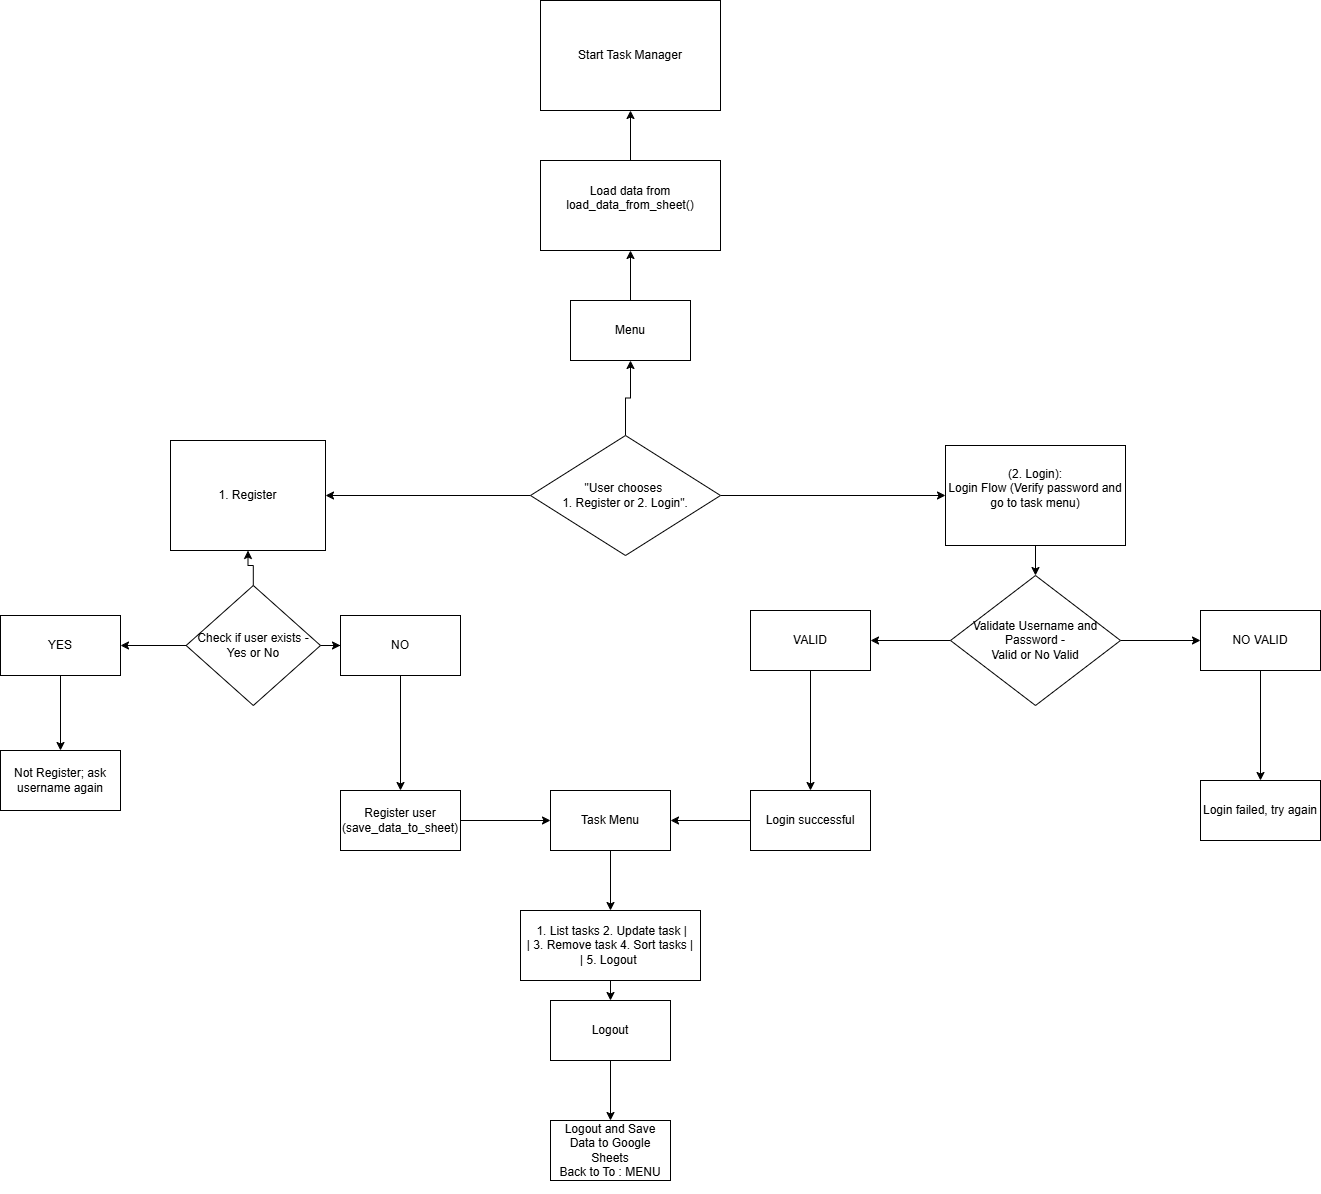

The diagram above was exported from draw.io. Its source (the exported page's mxGraphModel, read from the mxfile embedded in the PNG):
<mxGraphModel dx="1869" dy="1708" grid="1" gridSize="10" guides="1" tooltips="1" connect="1" arrows="1" fold="1" page="1" pageScale="1" pageWidth="827" pageHeight="1169" math="0" shadow="0">
  <root>
    <mxCell id="0" />
    <mxCell id="1" parent="0" />
    <mxCell id="Y7rjkWKLz77wlMqvTwK2-1" value="Start Task Manager" style="rounded=0;whiteSpace=wrap;html=1;" parent="1" vertex="1">
      <mxGeometry x="330" y="-120" width="180" height="110" as="geometry" />
    </mxCell>
    <mxCell id="Y7rjkWKLz77wlMqvTwK2-3" value="" style="edgeStyle=orthogonalEdgeStyle;rounded=0;orthogonalLoop=1;jettySize=auto;html=1;" parent="1" source="Y7rjkWKLz77wlMqvTwK2-2" target="Y7rjkWKLz77wlMqvTwK2-1" edge="1">
      <mxGeometry relative="1" as="geometry" />
    </mxCell>
    <mxCell id="Y7rjkWKLz77wlMqvTwK2-2" value="&#10;Load data from load_data_from_sheet()&#10;&#10;" style="rounded=0;whiteSpace=wrap;html=1;" parent="1" vertex="1">
      <mxGeometry x="330" y="40" width="180" height="90" as="geometry" />
    </mxCell>
    <mxCell id="Y7rjkWKLz77wlMqvTwK2-11" style="edgeStyle=orthogonalEdgeStyle;rounded=0;orthogonalLoop=1;jettySize=auto;html=1;entryX=0.5;entryY=1;entryDx=0;entryDy=0;" parent="1" source="Y7rjkWKLz77wlMqvTwK2-4" target="Y7rjkWKLz77wlMqvTwK2-5" edge="1">
      <mxGeometry relative="1" as="geometry" />
    </mxCell>
    <mxCell id="jWkJBD_ge2QnoFwKV3G9-7" value="" style="edgeStyle=orthogonalEdgeStyle;rounded=0;orthogonalLoop=1;jettySize=auto;html=1;" edge="1" parent="1" source="Y7rjkWKLz77wlMqvTwK2-4" target="jWkJBD_ge2QnoFwKV3G9-1">
      <mxGeometry relative="1" as="geometry" />
    </mxCell>
    <mxCell id="jWkJBD_ge2QnoFwKV3G9-8" style="edgeStyle=orthogonalEdgeStyle;rounded=0;orthogonalLoop=1;jettySize=auto;html=1;exitX=1;exitY=0.5;exitDx=0;exitDy=0;entryX=0;entryY=0.5;entryDx=0;entryDy=0;" edge="1" parent="1" source="Y7rjkWKLz77wlMqvTwK2-4" target="jWkJBD_ge2QnoFwKV3G9-2">
      <mxGeometry relative="1" as="geometry" />
    </mxCell>
    <mxCell id="Y7rjkWKLz77wlMqvTwK2-4" value="&lt;br&gt; &quot;User chooses&amp;nbsp;&lt;div&gt;1. Register or 2. Login&quot;.&lt;br&gt;&lt;br&gt;&lt;/div&gt;" style="rhombus;whiteSpace=wrap;html=1;" parent="1" vertex="1">
      <mxGeometry x="320" y="315" width="190" height="120" as="geometry" />
    </mxCell>
    <mxCell id="jWkJBD_ge2QnoFwKV3G9-6" value="" style="edgeStyle=orthogonalEdgeStyle;rounded=0;orthogonalLoop=1;jettySize=auto;html=1;" edge="1" parent="1" source="Y7rjkWKLz77wlMqvTwK2-5" target="Y7rjkWKLz77wlMqvTwK2-2">
      <mxGeometry relative="1" as="geometry" />
    </mxCell>
    <mxCell id="Y7rjkWKLz77wlMqvTwK2-5" value="Menu" style="rounded=0;whiteSpace=wrap;html=1;" parent="1" vertex="1">
      <mxGeometry x="360" y="180" width="120" height="60" as="geometry" />
    </mxCell>
    <mxCell id="jWkJBD_ge2QnoFwKV3G9-1" value="1. Register" style="rounded=0;whiteSpace=wrap;html=1;" vertex="1" parent="1">
      <mxGeometry x="-40" y="320" width="155" height="110" as="geometry" />
    </mxCell>
    <mxCell id="jWkJBD_ge2QnoFwKV3G9-34" value="" style="edgeStyle=orthogonalEdgeStyle;rounded=0;orthogonalLoop=1;jettySize=auto;html=1;" edge="1" parent="1" source="jWkJBD_ge2QnoFwKV3G9-2" target="jWkJBD_ge2QnoFwKV3G9-21">
      <mxGeometry relative="1" as="geometry" />
    </mxCell>
    <mxCell id="jWkJBD_ge2QnoFwKV3G9-2" value="&lt;br&gt;(2. Login):&lt;div&gt;&lt;span style=&quot;background-color: initial;&quot;&gt;Login Flow (Verify password and go to task menu)&lt;/span&gt;&lt;br&gt;&lt;br&gt;&lt;br&gt;&lt;/div&gt;" style="rounded=0;whiteSpace=wrap;html=1;" vertex="1" parent="1">
      <mxGeometry x="735" y="325" width="180" height="100" as="geometry" />
    </mxCell>
    <mxCell id="jWkJBD_ge2QnoFwKV3G9-37" value="" style="edgeStyle=orthogonalEdgeStyle;rounded=0;orthogonalLoop=1;jettySize=auto;html=1;" edge="1" parent="1" source="jWkJBD_ge2QnoFwKV3G9-3" target="jWkJBD_ge2QnoFwKV3G9-36">
      <mxGeometry relative="1" as="geometry" />
    </mxCell>
    <mxCell id="jWkJBD_ge2QnoFwKV3G9-3" value="&lt;div&gt;&lt;br&gt;&lt;/div&gt;&lt;div&gt;&lt;br&gt;&lt;/div&gt;Task Menu&lt;div&gt;&lt;br&gt;&lt;/div&gt;&lt;div&gt;&lt;br&gt;&lt;/div&gt;" style="rounded=0;whiteSpace=wrap;html=1;" vertex="1" parent="1">
      <mxGeometry x="340" y="670" width="120" height="60" as="geometry" />
    </mxCell>
    <mxCell id="jWkJBD_ge2QnoFwKV3G9-5" value="&lt;br&gt;Logout and Save Data to Google Sheets&lt;div&gt;Back to To : MENU&lt;br&gt;&lt;br&gt;&lt;/div&gt;" style="rounded=0;whiteSpace=wrap;html=1;" vertex="1" parent="1">
      <mxGeometry x="340" y="1000" width="120" height="60" as="geometry" />
    </mxCell>
    <mxCell id="jWkJBD_ge2QnoFwKV3G9-12" value="" style="edgeStyle=orthogonalEdgeStyle;rounded=0;orthogonalLoop=1;jettySize=auto;html=1;" edge="1" parent="1" source="jWkJBD_ge2QnoFwKV3G9-9" target="jWkJBD_ge2QnoFwKV3G9-1">
      <mxGeometry relative="1" as="geometry" />
    </mxCell>
    <mxCell id="jWkJBD_ge2QnoFwKV3G9-19" value="" style="edgeStyle=orthogonalEdgeStyle;rounded=0;orthogonalLoop=1;jettySize=auto;html=1;" edge="1" parent="1" source="jWkJBD_ge2QnoFwKV3G9-9" target="jWkJBD_ge2QnoFwKV3G9-11">
      <mxGeometry relative="1" as="geometry" />
    </mxCell>
    <mxCell id="jWkJBD_ge2QnoFwKV3G9-20" value="" style="edgeStyle=orthogonalEdgeStyle;rounded=0;orthogonalLoop=1;jettySize=auto;html=1;" edge="1" parent="1" source="jWkJBD_ge2QnoFwKV3G9-9" target="jWkJBD_ge2QnoFwKV3G9-10">
      <mxGeometry relative="1" as="geometry" />
    </mxCell>
    <mxCell id="jWkJBD_ge2QnoFwKV3G9-9" value="Check if user exists -&lt;div&gt;Yes or No&lt;/div&gt;" style="rhombus;whiteSpace=wrap;html=1;" vertex="1" parent="1">
      <mxGeometry x="-24.37" y="465" width="134.37" height="120" as="geometry" />
    </mxCell>
    <mxCell id="jWkJBD_ge2QnoFwKV3G9-27" value="" style="edgeStyle=orthogonalEdgeStyle;rounded=0;orthogonalLoop=1;jettySize=auto;html=1;" edge="1" parent="1" source="jWkJBD_ge2QnoFwKV3G9-10" target="jWkJBD_ge2QnoFwKV3G9-14">
      <mxGeometry relative="1" as="geometry" />
    </mxCell>
    <mxCell id="jWkJBD_ge2QnoFwKV3G9-10" value="YES" style="rounded=0;whiteSpace=wrap;html=1;" vertex="1" parent="1">
      <mxGeometry x="-210" y="495" width="120" height="60" as="geometry" />
    </mxCell>
    <mxCell id="jWkJBD_ge2QnoFwKV3G9-28" value="" style="edgeStyle=orthogonalEdgeStyle;rounded=0;orthogonalLoop=1;jettySize=auto;html=1;" edge="1" parent="1" source="jWkJBD_ge2QnoFwKV3G9-11" target="jWkJBD_ge2QnoFwKV3G9-17">
      <mxGeometry relative="1" as="geometry" />
    </mxCell>
    <mxCell id="jWkJBD_ge2QnoFwKV3G9-11" value="NO" style="rounded=0;whiteSpace=wrap;html=1;" vertex="1" parent="1">
      <mxGeometry x="130" y="495" width="120" height="60" as="geometry" />
    </mxCell>
    <mxCell id="jWkJBD_ge2QnoFwKV3G9-14" value="Not Register; ask username again" style="rounded=0;whiteSpace=wrap;html=1;" vertex="1" parent="1">
      <mxGeometry x="-210" y="630" width="120" height="60" as="geometry" />
    </mxCell>
    <mxCell id="jWkJBD_ge2QnoFwKV3G9-26" value="" style="edgeStyle=orthogonalEdgeStyle;rounded=0;orthogonalLoop=1;jettySize=auto;html=1;" edge="1" parent="1" source="jWkJBD_ge2QnoFwKV3G9-17" target="jWkJBD_ge2QnoFwKV3G9-3">
      <mxGeometry relative="1" as="geometry" />
    </mxCell>
    <mxCell id="jWkJBD_ge2QnoFwKV3G9-17" value="Register user (save_data_to_sheet)" style="rounded=0;whiteSpace=wrap;html=1;" vertex="1" parent="1">
      <mxGeometry x="130" y="670" width="120" height="60" as="geometry" />
    </mxCell>
    <mxCell id="jWkJBD_ge2QnoFwKV3G9-30" value="" style="edgeStyle=orthogonalEdgeStyle;rounded=0;orthogonalLoop=1;jettySize=auto;html=1;" edge="1" parent="1" source="jWkJBD_ge2QnoFwKV3G9-21" target="jWkJBD_ge2QnoFwKV3G9-22">
      <mxGeometry relative="1" as="geometry" />
    </mxCell>
    <mxCell id="jWkJBD_ge2QnoFwKV3G9-31" value="" style="edgeStyle=orthogonalEdgeStyle;rounded=0;orthogonalLoop=1;jettySize=auto;html=1;" edge="1" parent="1" source="jWkJBD_ge2QnoFwKV3G9-21" target="jWkJBD_ge2QnoFwKV3G9-25">
      <mxGeometry relative="1" as="geometry" />
    </mxCell>
    <mxCell id="jWkJBD_ge2QnoFwKV3G9-21" value="Validate Username and Password -&lt;div&gt;Valid or No Valid&lt;/div&gt;" style="rhombus;whiteSpace=wrap;html=1;" vertex="1" parent="1">
      <mxGeometry x="740" y="455" width="170" height="130" as="geometry" />
    </mxCell>
    <mxCell id="jWkJBD_ge2QnoFwKV3G9-33" value="" style="edgeStyle=orthogonalEdgeStyle;rounded=0;orthogonalLoop=1;jettySize=auto;html=1;" edge="1" parent="1" source="jWkJBD_ge2QnoFwKV3G9-22" target="jWkJBD_ge2QnoFwKV3G9-23">
      <mxGeometry relative="1" as="geometry" />
    </mxCell>
    <mxCell id="jWkJBD_ge2QnoFwKV3G9-22" value="VALID" style="rounded=0;whiteSpace=wrap;html=1;" vertex="1" parent="1">
      <mxGeometry x="540" y="490" width="120" height="60" as="geometry" />
    </mxCell>
    <mxCell id="jWkJBD_ge2QnoFwKV3G9-35" value="" style="edgeStyle=orthogonalEdgeStyle;rounded=0;orthogonalLoop=1;jettySize=auto;html=1;" edge="1" parent="1" source="jWkJBD_ge2QnoFwKV3G9-23" target="jWkJBD_ge2QnoFwKV3G9-3">
      <mxGeometry relative="1" as="geometry" />
    </mxCell>
    <mxCell id="jWkJBD_ge2QnoFwKV3G9-23" value="Login successful" style="rounded=0;whiteSpace=wrap;html=1;" vertex="1" parent="1">
      <mxGeometry x="540" y="670" width="120" height="60" as="geometry" />
    </mxCell>
    <mxCell id="jWkJBD_ge2QnoFwKV3G9-24" value="Login failed, try again" style="rounded=0;whiteSpace=wrap;html=1;" vertex="1" parent="1">
      <mxGeometry x="990" y="660" width="120" height="60" as="geometry" />
    </mxCell>
    <mxCell id="jWkJBD_ge2QnoFwKV3G9-32" value="" style="edgeStyle=orthogonalEdgeStyle;rounded=0;orthogonalLoop=1;jettySize=auto;html=1;" edge="1" parent="1" source="jWkJBD_ge2QnoFwKV3G9-25" target="jWkJBD_ge2QnoFwKV3G9-24">
      <mxGeometry relative="1" as="geometry" />
    </mxCell>
    <mxCell id="jWkJBD_ge2QnoFwKV3G9-25" value="NO VALID" style="rounded=0;whiteSpace=wrap;html=1;" vertex="1" parent="1">
      <mxGeometry x="990" y="490" width="120" height="60" as="geometry" />
    </mxCell>
    <mxCell id="jWkJBD_ge2QnoFwKV3G9-39" value="" style="edgeStyle=orthogonalEdgeStyle;rounded=0;orthogonalLoop=1;jettySize=auto;html=1;" edge="1" parent="1" source="jWkJBD_ge2QnoFwKV3G9-36" target="jWkJBD_ge2QnoFwKV3G9-38">
      <mxGeometry relative="1" as="geometry">
        <Array as="points">
          <mxPoint x="390" y="890" />
          <mxPoint x="390" y="890" />
        </Array>
      </mxGeometry>
    </mxCell>
    <mxCell id="jWkJBD_ge2QnoFwKV3G9-36" value="&amp;nbsp;1. List tasks  2. Update task   |&lt;br/&gt;| 3. Remove task  4. Sort tasks   |&lt;br/&gt;| 5. Logout&amp;nbsp;" style="rounded=0;whiteSpace=wrap;html=1;" vertex="1" parent="1">
      <mxGeometry x="310" y="790" width="180" height="70" as="geometry" />
    </mxCell>
    <mxCell id="jWkJBD_ge2QnoFwKV3G9-40" value="" style="edgeStyle=orthogonalEdgeStyle;rounded=0;orthogonalLoop=1;jettySize=auto;html=1;" edge="1" parent="1" source="jWkJBD_ge2QnoFwKV3G9-38" target="jWkJBD_ge2QnoFwKV3G9-5">
      <mxGeometry relative="1" as="geometry" />
    </mxCell>
    <mxCell id="jWkJBD_ge2QnoFwKV3G9-38" value="Logout" style="rounded=0;whiteSpace=wrap;html=1;" vertex="1" parent="1">
      <mxGeometry x="340" y="880" width="120" height="60" as="geometry" />
    </mxCell>
  </root>
</mxGraphModel>